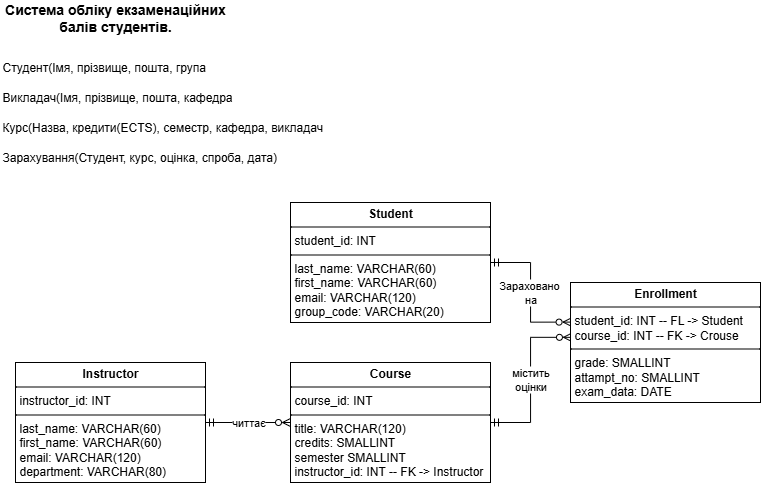

The diagram above was exported from draw.io. Its source (the exported page's mxGraphModel, read from the mxfile embedded in the PNG):
<mxGraphModel dx="1113" dy="662" grid="1" gridSize="10" guides="1" tooltips="1" connect="1" arrows="1" fold="1" page="1" pageScale="1" pageWidth="850" pageHeight="1100" math="0" shadow="0">
  <root>
    <mxCell id="0" />
    <mxCell id="1" parent="0" />
    <mxCell id="dgqg7a29GsPOGuJTF5dc-5" value="&lt;font style=&quot;font-size: 14px;&quot;&gt;&lt;b&gt;Система обліку екзаменаційних балів студентів.&lt;/b&gt;&lt;/font&gt;" style="text;html=1;align=center;verticalAlign=middle;whiteSpace=wrap;rounded=0;" parent="1" vertex="1">
      <mxGeometry x="40" y="10" width="230" height="30" as="geometry" />
    </mxCell>
    <mxCell id="dgqg7a29GsPOGuJTF5dc-7" value="Студент(Імя, прізвище, пошта, група" style="text;html=1;align=left;verticalAlign=middle;whiteSpace=wrap;rounded=0;spacing=2;" parent="1" vertex="1">
      <mxGeometry x="40" y="60" width="220" height="30" as="geometry" />
    </mxCell>
    <mxCell id="dgqg7a29GsPOGuJTF5dc-8" value="Викладач(Імя, прізвище, пошта, кафедра" style="text;html=1;align=left;verticalAlign=middle;whiteSpace=wrap;rounded=0;" parent="1" vertex="1">
      <mxGeometry x="40" y="90" width="240" height="30" as="geometry" />
    </mxCell>
    <mxCell id="dgqg7a29GsPOGuJTF5dc-9" value="Курс(Назва, кредити(ECTS), семестр, кафедра, викладач" style="text;html=1;align=left;verticalAlign=middle;whiteSpace=wrap;rounded=0;" parent="1" vertex="1">
      <mxGeometry x="40" y="120" width="340" height="30" as="geometry" />
    </mxCell>
    <mxCell id="dgqg7a29GsPOGuJTF5dc-10" value="Зарахування(Студент, курс, оцінка, спроба, дата)" style="text;html=1;align=left;verticalAlign=middle;whiteSpace=wrap;rounded=0;" parent="1" vertex="1">
      <mxGeometry x="40" y="150" width="280" height="30" as="geometry" />
    </mxCell>
    <mxCell id="dgqg7a29GsPOGuJTF5dc-11" value="&lt;p style=&quot;margin:0px;margin-top:4px;text-align:center;&quot;&gt;&lt;b style=&quot;&quot;&gt;Student&lt;/b&gt;&lt;br&gt;&lt;/p&gt;&lt;hr size=&quot;1&quot; style=&quot;border-style:solid;&quot;&gt;&lt;p style=&quot;margin:0px;margin-left:4px;&quot;&gt;&lt;span style=&quot;text-align: center;&quot;&gt;student_id: INT&lt;/span&gt;&lt;/p&gt;&lt;hr size=&quot;1&quot; style=&quot;border-style:solid;&quot;&gt;&lt;p style=&quot;margin:0px;margin-left:4px;&quot;&gt;last_name: VARCHAR(60)&lt;br&gt;first_name: VARCHAR(60)&lt;/p&gt;&lt;p style=&quot;margin:0px;margin-left:4px;&quot;&gt;email: VARCHAR(120)&lt;/p&gt;&lt;p style=&quot;margin:0px;margin-left:4px;&quot;&gt;group_code: VARCHAR(20)&lt;/p&gt;" style="verticalAlign=top;align=left;overflow=fill;html=1;whiteSpace=wrap;" parent="1" vertex="1">
      <mxGeometry x="330" y="210" width="200" height="120" as="geometry" />
    </mxCell>
    <mxCell id="dgqg7a29GsPOGuJTF5dc-17" value="читтає" style="edgeStyle=orthogonalEdgeStyle;rounded=0;orthogonalLoop=1;jettySize=auto;html=1;exitX=0;exitY=0.5;exitDx=0;exitDy=0;entryX=1;entryY=0.5;entryDx=0;entryDy=0;endArrow=ERmandOne;endFill=0;startArrow=ERzeroToMany;startFill=0;" parent="1" source="dgqg7a29GsPOGuJTF5dc-12" target="dgqg7a29GsPOGuJTF5dc-13" edge="1">
      <mxGeometry relative="1" as="geometry" />
    </mxCell>
    <mxCell id="dgqg7a29GsPOGuJTF5dc-12" value="&lt;p style=&quot;margin:0px;margin-top:4px;text-align:center;&quot;&gt;&lt;b style=&quot;&quot;&gt;Course&lt;/b&gt;&lt;br&gt;&lt;/p&gt;&lt;hr size=&quot;1&quot; style=&quot;border-style:solid;&quot;&gt;&lt;p style=&quot;margin:0px;margin-left:4px;&quot;&gt;&lt;span style=&quot;text-align: center;&quot;&gt;course_id: INT&lt;/span&gt;&lt;/p&gt;&lt;hr size=&quot;1&quot; style=&quot;border-style:solid;&quot;&gt;&lt;p style=&quot;margin:0px;margin-left:4px;&quot;&gt;title: VARCHAR(120)&lt;/p&gt;&lt;p style=&quot;margin:0px;margin-left:4px;&quot;&gt;credits: SMALLINT&lt;/p&gt;&lt;p style=&quot;margin:0px;margin-left:4px;&quot;&gt;semester SMALLINT&lt;/p&gt;&lt;p style=&quot;margin:0px;margin-left:4px;&quot;&gt;instructor_id: INT -- FK -&amp;gt; Instructor&lt;/p&gt;" style="verticalAlign=top;align=left;overflow=fill;html=1;whiteSpace=wrap;" parent="1" vertex="1">
      <mxGeometry x="330" y="370" width="200" height="120" as="geometry" />
    </mxCell>
    <mxCell id="dgqg7a29GsPOGuJTF5dc-13" value="&lt;p style=&quot;margin:0px;margin-top:4px;text-align:center;&quot;&gt;&lt;b style=&quot;&quot;&gt;Instructor&lt;/b&gt;&lt;br&gt;&lt;/p&gt;&lt;hr size=&quot;1&quot; style=&quot;border-style:solid;&quot;&gt;&lt;p style=&quot;margin:0px;margin-left:4px;&quot;&gt;&lt;span style=&quot;text-align: center;&quot;&gt;instructor_id: INT&lt;/span&gt;&lt;/p&gt;&lt;hr size=&quot;1&quot; style=&quot;border-style:solid;&quot;&gt;&lt;p style=&quot;margin:0px;margin-left:4px;&quot;&gt;last_name: VARCHAR(60)&lt;/p&gt;&lt;p style=&quot;margin:0px;margin-left:4px;&quot;&gt;first_name: VARCHAR(60)&lt;/p&gt;&lt;p style=&quot;margin:0px;margin-left:4px;&quot;&gt;email: VARCHAR(120)&lt;/p&gt;&lt;p style=&quot;margin:0px;margin-left:4px;&quot;&gt;department: VARCHAR(80)&lt;/p&gt;" style="verticalAlign=top;align=left;overflow=fill;html=1;whiteSpace=wrap;" parent="1" vertex="1">
      <mxGeometry x="55" y="370" width="190" height="120" as="geometry" />
    </mxCell>
    <mxCell id="dgqg7a29GsPOGuJTF5dc-15" value="Зараховано&amp;nbsp;&lt;br&gt;на" style="edgeStyle=orthogonalEdgeStyle;rounded=0;orthogonalLoop=1;jettySize=auto;html=1;endArrow=ERmandOne;endFill=0;startArrow=ERzeroToMany;startFill=0;exitX=0.003;exitY=0.33;exitDx=0;exitDy=0;exitPerimeter=0;" parent="1" source="dgqg7a29GsPOGuJTF5dc-14" target="dgqg7a29GsPOGuJTF5dc-11" edge="1">
      <mxGeometry relative="1" as="geometry">
        <mxPoint x="610" y="320" as="sourcePoint" />
      </mxGeometry>
    </mxCell>
    <mxCell id="dgqg7a29GsPOGuJTF5dc-16" value="містить&lt;div&gt;оцінки&lt;/div&gt;" style="edgeStyle=orthogonalEdgeStyle;rounded=0;orthogonalLoop=1;jettySize=auto;html=1;exitX=0.005;exitY=0.457;exitDx=0;exitDy=0;entryX=1;entryY=0.5;entryDx=0;entryDy=0;endArrow=ERmandOne;endFill=0;startArrow=ERzeroToMany;startFill=0;exitPerimeter=0;" parent="1" source="dgqg7a29GsPOGuJTF5dc-14" target="dgqg7a29GsPOGuJTF5dc-12" edge="1">
      <mxGeometry relative="1" as="geometry" />
    </mxCell>
    <mxCell id="dgqg7a29GsPOGuJTF5dc-14" value="&lt;p style=&quot;margin:0px;margin-top:4px;text-align:center;&quot;&gt;&lt;b style=&quot;&quot;&gt;Enrollment&lt;/b&gt;&lt;br&gt;&lt;/p&gt;&lt;hr size=&quot;1&quot; style=&quot;border-style:solid;&quot;&gt;&lt;p style=&quot;margin:0px;margin-left:4px;&quot;&gt;&lt;span style=&quot;text-align: center;&quot;&gt;student_id: INT -- FL -&amp;gt; Student&lt;br&gt;course_id: INT -- FK -&amp;gt; Crouse&lt;/span&gt;&lt;/p&gt;&lt;hr size=&quot;1&quot; style=&quot;border-style:solid;&quot;&gt;&lt;p style=&quot;margin:0px;margin-left:4px;&quot;&gt;grade: SMALLINT&lt;br&gt;attampt_no: SMALLINT&lt;/p&gt;&lt;p style=&quot;margin:0px;margin-left:4px;&quot;&gt;exam_data: DATE&lt;/p&gt;" style="verticalAlign=top;align=left;overflow=fill;html=1;whiteSpace=wrap;" parent="1" vertex="1">
      <mxGeometry x="610" y="290" width="190" height="120" as="geometry" />
    </mxCell>
  </root>
</mxGraphModel>